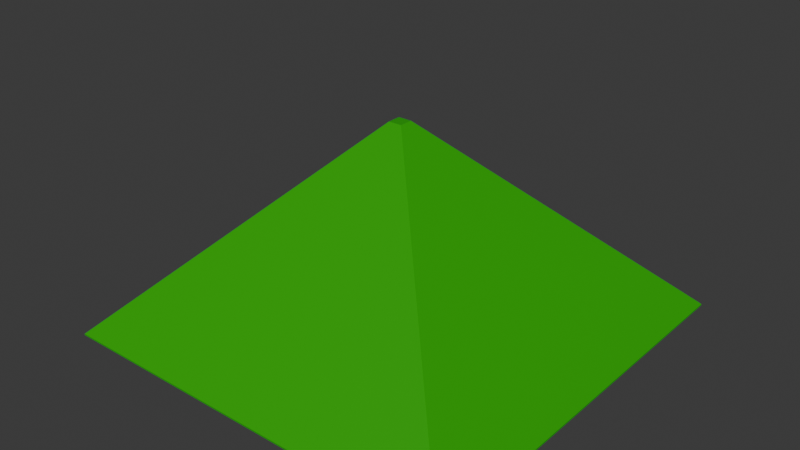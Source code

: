 # Source: mountain.blend  (saved by Blender 4.5.87; exported with 4.5.12 LTS)
import bpy
from mathutils import Matrix  # noqa: F401  (used for matrix-valued properties, if any)

bpy.ops.wm.read_factory_settings(use_empty=True)
scene = bpy.context.scene
scene.name = 'Scene'

# ---- collections
col_collection = bpy.data.collections.new('Collection'); scene.collection.children.link(col_collection)

# ---- materials (node trees are filled in below, after node groups)
mat_material = bpy.data.materials.new('Material')
mat_material.alpha_threshold = 0.0
mat_material.roughness = 0.5
mat_material.line_color = (0.0, 0.0, 0.0, 1.0)

# ---- material node trees
mat_material.use_nodes = True; mat_material.node_tree.nodes.clear()
_N = mat_material.node_tree.nodes; _L = mat_material.node_tree.links
n0 = _N.new('ShaderNodeOutputMaterial'); n0.name = 'Material Output'; n0.location = (200, 100)
n1 = _N.new('ShaderNodeBsdfPrincipled'); n1.name = 'Principled BSDF'; n1.location = (-200, 100)
n1.inputs[0].default_value = (0.01777, 0.3967, 0.005371, 1.0)
n1.inputs[3].default_value = 1.45
_L.new(n1.outputs[0], n0.inputs[0])
n0.is_active_output = True

# ---- world
world_world = bpy.data.worlds.new('World'); scene.world = world_world
world_world.use_nodes = True; world_world.node_tree.nodes.clear()
_N = world_world.node_tree.nodes; _L = world_world.node_tree.links
n0 = _N.new('ShaderNodeOutputWorld'); n0.name = 'World Output'; n0.location = (200, 100)
n1 = _N.new('ShaderNodeBackground'); n1.name = 'Background'; n1.location = (-200, 100)
n1.inputs[0].default_value = (0.05088, 0.05088, 0.05088, 1.0)
_L.new(n1.outputs[0], n0.inputs[0])
n0.is_active_output = True
world_world.color = (0.05088, 0.05088, 0.05088)
world_world.sun_shadow_jitter_overblur = 0.0

# ---- meshes
me_cube = bpy.data.meshes.new('Cube')
me_cube.from_pydata([(1.0, 1.0, -1.026), (1.0, -1.0, -1.026), (-1.0, 1.0, -1.026), (-1.0, -1.0, -1.026), (0.03268, 0.03268, -0.05168), (1.0, 1.0, -1.019), (0.03268, -0.03268, -0.05168), (1.0, -1.0, -1.019), (-0.03268, 0.03268, -0.05168), (-1.0, 1.0, -1.019), (-0.03268, -0.03268, -0.05168), (-1.0, -1.0, -1.019)], [], [(2, 0, 1, 3), (6, 10, 11, 7), (4, 6, 7, 5), (10, 8, 9, 11), (8, 4, 5, 9), (2, 9, 5, 0), (0, 5, 7, 1), (4, 8, 10, 6), (1, 7, 11, 3), (3, 11, 9, 2)])
_uv = me_cube.uv_layers.new(name='UVMap')
_uv.uv.foreach_set('vector', [0.125, 0.5, 0.375, 0.5, 0.375, 0.75, 0.125, 0.75, 0.7459, 0.6291, 0.7541, 0.6291, 0.875, 0.75, 0.4942, 0.75, 0.7459, 0.6209, 0.7459, 0.6291, 0.4942, 0.75, 0.4942, 0.5, 0.7541, 0.6291, 0.7541, 0.6209, 0.875, 0.5, 0.875, 0.75, 0.7541, 0.6209, 0.7459, 0.6209, 0.4942, 0.5, 0.875, 0.5, 0.375, 0.25, 0.37, 0.25, 0.4942, 0.5, 0.375, 0.5, 0.375, 0.5, 0.4942, 0.5, 0.4942, 0.75, 0.375, 0.75, 0.7459, 0.6209, 0.7541, 0.6209, 0.7541, 0.6291, 0.7459, 0.6291, 0.375, 0.75, 0.4942, 0.75, 0.37, 1.0, 0.375, 1.0, 0.375, 0.0, 0.37, 0.0, 0.37, 0.25, 0.375, 0.25])
me_cube.materials.append(mat_material)
me_cube.use_mirror_vertex_groups = False
me_cube.update()

# ---- objects
ob_cube = bpy.data.objects.new('Cube', me_cube)

# ---- transforms, parenting, visibility, modifiers, constraints
ob_cube.location = (0.0, 0.0, 0.0)
ob_cube.lock_rotations_4d = False
ob_cube.empty_display_type = 'ARROWS'
ob_cube.lineart.crease_threshold = 0.0

# ---- collection membership
col_collection.objects.link(ob_cube)

# ---- scene / render settings (as saved in the file)
scene.frame_start = 1; scene.frame_end = 250; scene.frame_set(1)
scene.render.engine = 'BLENDER_EEVEE_NEXT'
bpy.context.view_layer.update()

# ---- added for rendering (the .blend has no active camera and no usable light): camera, sun
cam_auto = bpy.data.cameras.new('AutoCamera')
cam_auto.lens = 50.0
cam_auto.sensor_width = 36.0
cam_auto.clip_end = 1000.0
ob_auto_camera = bpy.data.objects.new('AutoCamera', cam_auto)
scene.collection.objects.link(ob_auto_camera)
ob_auto_camera.location = (2.76781, -3.32137, 1.67547)
ob_auto_camera.rotation_euler = (1.09748, -7.21219e-08, 0.694738)
scene.camera = ob_auto_camera
light_auto_sun = bpy.data.lights.new('AutoSun', 'SUN')
light_auto_sun.energy = 3.0
light_auto_sun.angle = 0.0523599
ob_auto_sun = bpy.data.objects.new('AutoSun', light_auto_sun)
scene.collection.objects.link(ob_auto_sun)
ob_auto_sun.rotation_euler = (0.872665, 0.174533, 0.523599)
bpy.context.view_layer.update()
